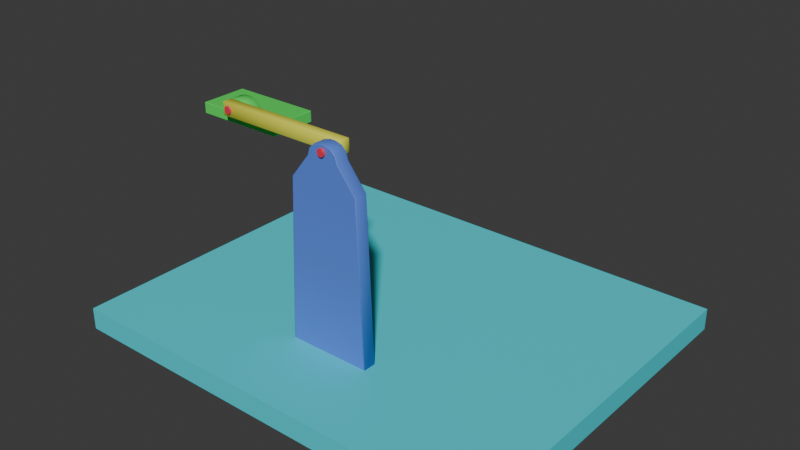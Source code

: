 # Source: hinge-test.blend  (saved by Blender 4.3.32; exported with 4.5.12 LTS)
import bpy
from mathutils import Matrix  # noqa: F401  (used for matrix-valued properties, if any)

bpy.ops.wm.read_factory_settings(use_empty=True)
scene = bpy.context.scene
scene.name = 'Scene'

# ---- collections
col_collection = bpy.data.collections.new('Collection'); scene.collection.children.link(col_collection)

# ---- materials (node trees are filled in below, after node groups)
mat_green = bpy.data.materials.new('green')
mat_green.alpha_threshold = 0.0
mat_green.roughness = 0.5
mat_green.line_color = (0.0, 0.0, 0.0, 1.0)
mat_red = bpy.data.materials.new('red')
mat_red.alpha_threshold = 0.0
mat_red.roughness = 0.5
mat_red.line_color = (0.0, 0.0, 0.0, 1.0)
mat_yellow = bpy.data.materials.new('yellow')
mat_yellow.alpha_threshold = 0.0
mat_yellow.roughness = 0.5
mat_yellow.line_color = (0.0, 0.0, 0.0, 1.0)
mat_blue = bpy.data.materials.new('blue')
mat_blue.alpha_threshold = 0.0
mat_blue.roughness = 0.5
mat_blue.line_color = (0.0, 0.0, 0.0, 1.0)
mat_cyan = bpy.data.materials.new('cyan')
mat_cyan.alpha_threshold = 0.0
mat_cyan.roughness = 0.5
mat_cyan.line_color = (0.0, 0.0, 0.0, 1.0)

# ---- material node trees
mat_green.use_nodes = True; mat_green.node_tree.nodes.clear()
_N = mat_green.node_tree.nodes; _L = mat_green.node_tree.links
n0 = _N.new('ShaderNodeOutputMaterial'); n0.name = 'Material Output'; n0.location = (300, 300)
n1 = _N.new('ShaderNodeBsdfPrincipled'); n1.name = 'Principled BSDF'; n1.location = (10, 300)
n1.inputs[0].default_value = (0.08048, 0.8002, 0.1121, 1.0)
n1.inputs[3].default_value = 1.45
_L.new(n1.outputs[0], n0.inputs[0])
n0.is_active_output = True
mat_red.use_nodes = True; mat_red.node_tree.nodes.clear()
_N = mat_red.node_tree.nodes; _L = mat_red.node_tree.links
n0 = _N.new('ShaderNodeOutputMaterial'); n0.name = 'Material Output'; n0.location = (300, 300)
n1 = _N.new('ShaderNodeBsdfPrincipled'); n1.name = 'Principled BSDF'; n1.location = (10, 300)
n1.inputs[0].default_value = (0.8003, 0.04433, 0.0901, 1.0)
n1.inputs[3].default_value = 1.45
_L.new(n1.outputs[0], n0.inputs[0])
n0.is_active_output = True
mat_yellow.use_nodes = True; mat_yellow.node_tree.nodes.clear()
_N = mat_yellow.node_tree.nodes; _L = mat_yellow.node_tree.links
n0 = _N.new('ShaderNodeOutputMaterial'); n0.name = 'Material Output'; n0.location = (300, 300)
n1 = _N.new('ShaderNodeBsdfPrincipled'); n1.name = 'Principled BSDF'; n1.location = (10, 300)
n1.inputs[0].default_value = (0.8003, 0.7919, 0.07052, 1.0)
n1.inputs[3].default_value = 1.45
_L.new(n1.outputs[0], n0.inputs[0])
n0.is_active_output = True
mat_blue.use_nodes = True; mat_blue.node_tree.nodes.clear()
_N = mat_blue.node_tree.nodes; _L = mat_blue.node_tree.links
n0 = _N.new('ShaderNodeOutputMaterial'); n0.name = 'Material Output'; n0.location = (300, 300)
n1 = _N.new('ShaderNodeBsdfPrincipled'); n1.name = 'Principled BSDF'; n1.location = (10, 300)
n1.inputs[0].default_value = (0.1133, 0.2332, 0.8002, 1.0)
n1.inputs[3].default_value = 1.45
_L.new(n1.outputs[0], n0.inputs[0])
n0.is_active_output = True
mat_cyan.use_nodes = True; mat_cyan.node_tree.nodes.clear()
_N = mat_cyan.node_tree.nodes; _L = mat_cyan.node_tree.links
n0 = _N.new('ShaderNodeOutputMaterial'); n0.name = 'Material Output'; n0.location = (300, 300)
n1 = _N.new('ShaderNodeBsdfPrincipled'); n1.name = 'Principled BSDF'; n1.location = (10, 300)
n1.inputs[0].default_value = (0.04673, 0.7156, 0.8004, 1.0)
n1.inputs[3].default_value = 1.45
_L.new(n1.outputs[0], n0.inputs[0])
n0.is_active_output = True

# ---- world
world_world = bpy.data.worlds.new('World'); scene.world = world_world
world_world.use_nodes = True; world_world.node_tree.nodes.clear()
_N = world_world.node_tree.nodes; _L = world_world.node_tree.links
n0 = _N.new('ShaderNodeOutputWorld'); n0.name = 'World Output'; n0.location = (300, 300)
n1 = _N.new('ShaderNodeBackground'); n1.name = 'Background'; n1.location = (10, 300)
n1.inputs[0].default_value = (0.05088, 0.05088, 0.05088, 1.0)
_L.new(n1.outputs[0], n0.inputs[0])
n0.is_active_output = True
world_world.color = (0.05088, 0.05088, 0.05088)
world_world.sun_shadow_jitter_overblur = 0.0

# ---- meshes
me_cube = bpy.data.meshes.new('Cube')
me_cube.from_pydata([(-0.3638, -0.2198, 0.2396), (-0.3589, -0.2151, 0.2396), (0.3589, -0.2151, 0.2396), (0.3638, -0.2198, 0.2396), (-0.05656, -0.5197, 0.5341), (-0.05716, -0.515, 0.5388), (-0.3589, -0.5197, 0.2396), (-0.3638, -0.515, 0.2396), (-0.2081, -0.5197, 0.4945), (-0.2105, -0.515, 0.4987), (-0.3185, -0.5197, 0.3867), (-0.3227, -0.515, 0.3892), (-0.05656, -0.2151, 0.5341), (-0.05716, -0.2198, 0.5388), (-0.3185, -0.2151, 0.3867), (-0.3227, -0.2198, 0.3892), (-0.2081, -0.2151, 0.4945), (-0.2105, -0.2198, 0.4987), (0.3638, -0.515, 0.2396), (0.3589, -0.5197, 0.2396), (0.05656, -0.5197, 0.5341), (0.05716, -0.515, 0.5388), (0.3185, -0.5197, 0.3867), (0.3227, -0.515, 0.3892), (0.2081, -0.5197, 0.4945), (0.2105, -0.515, 0.4987), (0.05656, -0.2151, 0.5341), (0.05716, -0.2198, 0.5388), (0.2081, -0.2151, 0.4945), (0.2105, -0.2198, 0.4987), (0.3185, -0.2151, 0.3867), (0.3227, -0.2198, 0.3892), (-0.9919, -0.5197, 0.2315), (-0.9919, -0.5116, 0.2396), (-1.0, -0.5116, 0.2315), (-0.9919, -0.5116, 0.0), (-0.9919, -0.5197, 0.008146), (-1.0, -0.5116, 0.008146), (-1.0, 0.5116, 0.2315), (-0.9919, 0.5116, 0.2396), (-0.9919, 0.5197, 0.2315), (-1.0, 0.5116, 0.008146), (-0.9919, 0.5197, 0.008146), (-0.9919, 0.5116, 0.0), (0.9919, -0.5197, 0.2315), (1.0, -0.5116, 0.2315), (0.9919, -0.5116, 0.2396), (1.0, -0.5116, 0.008146), (0.9919, -0.5197, 0.008146), (0.9919, -0.5116, 0.0), (1.0, 0.5116, 0.2315), (0.9919, 0.5197, 0.2315), (0.9919, 0.5116, 0.2396), (0.9919, 0.5116, 0.0), (0.9919, 0.5197, 0.008146), (1.0, 0.5116, 0.008146)], [], [(49, 35, 43, 53), (55, 50, 45, 47), (42, 40, 51, 54), (33, 46, 52, 39), (37, 34, 38, 41), (31, 23, 18, 3), (11, 15, 0, 7), (9, 17, 15, 11), (5, 21, 27, 13), (27, 21, 25, 29), (1, 14, 16, 12, 26, 28, 30, 2), (29, 25, 23, 31), (19, 22, 24, 20, 4, 8, 10, 6), (5, 13, 17, 9), (8, 4, 5, 9), (12, 16, 17, 13), (10, 8, 9, 11), (16, 14, 15, 17), (6, 10, 11, 7), (28, 26, 27, 29), (20, 24, 25, 21), (30, 28, 29, 31), (24, 22, 23, 25), (22, 19, 18, 23), (21, 5, 4, 20), (26, 12, 13, 27), (14, 1, 0, 15), (2, 30, 31, 3), (18, 19, 6, 7, 0, 1, 2, 3), (32, 33, 34), (35, 36, 37), (38, 39, 40), (41, 42, 43), (44, 45, 46), (47, 48, 49), (50, 51, 52), (53, 54, 55), (49, 53, 55, 47), (35, 49, 48, 36), (34, 37, 36, 32), (54, 51, 50, 55), (40, 42, 41, 38), (44, 48, 47, 45), (39, 52, 51, 40), (33, 39, 38, 34), (53, 43, 42, 54), (52, 46, 45, 50), (46, 33, 32, 44), (43, 35, 37, 41), (48, 44, 32, 36)])
me_cube.polygons.foreach_set('use_smooth', [0, 0, 0, 0, 0, 1, 1, 1, 1, 1, 0, 1, 0, 1, 1, 1, 1, 1, 1, 1, 1, 1, 1, 1, 1, 1, 1, 1, 0, 0, 0, 0, 0, 0, 0, 0, 0, 0, 0, 0, 0, 0, 0, 0, 0, 0, 0, 0, 0, 0])
_uv = me_cube.uv_layers.new(name='UVMap')
_uv.uv.foreach_set('vector', [0.126, 0.502, 0.374, 0.502, 0.374, 0.748, 0.126, 0.748, 0.3835, 0.001959, 0.6165, 0.001959, 0.6165, 0.248, 0.3835, 0.248, 0.3835, 0.751, 0.6165, 0.751, 0.6165, 0.999, 0.3835, 0.999, 0.626, 0.502, 0.874, 0.502, 0.874, 0.748, 0.626, 0.748, 0.3835, 0.502, 0.6165, 0.502, 0.6165, 0.748, 0.3835, 0.748, 0.5, 0.003868, 0.5, 0.2461, 0.375, 0.2461, 0.375, 0.003868, 0.5, 0.5039, 0.5, 0.7461, 0.375, 0.7461, 0.375, 0.5039, 0.6777, 0.5039, 0.6777, 0.7461, 0.5, 0.7461, 0.5, 0.5039, 0.7304, 0.5039, 0.7696, 0.5039, 0.7696, 0.7461, 0.7304, 0.7461, 0.7696, 0.7461, 0.7696, 0.5039, 0.875, 0.5039, 0.875, 0.7461, 0.375, 0.7517, 0.4979, 0.7656, 0.588, 0.8035, 0.6211, 0.8556, 0.6211, 0.8944, 0.588, 0.9465, 0.4979, 0.9844, 0.375, 0.9983, 0.625, 0.003868, 0.625, 0.2461, 0.5, 0.2461, 0.5, 0.003868, 0.375, 0.2517, 0.4979, 0.2656, 0.588, 0.3035, 0.6211, 0.3556, 0.6211, 0.3944, 0.588, 0.4465, 0.4979, 0.4844, 0.375, 0.4983, 0.7304, 0.5039, 0.7304, 0.7461, 0.6777, 0.7461, 0.6777, 0.5039, 0.6781, 0.5, 0.7302, 0.5, 0.7304, 0.5039, 0.6777, 0.5039, 0.7302, 0.75, 0.6781, 0.75, 0.6777, 0.7461, 0.7304, 0.7461, 0.5014, 0.5, 0.6763, 0.5, 0.6777, 0.5039, 0.5, 0.5039, 0.6763, 0.75, 0.5014, 0.75, 0.5, 0.7461, 0.6777, 0.7461, 0.376, 0.5, 0.499, 0.5, 0.5, 0.5039, 0.375, 0.5039, 0.8742, 0.75, 0.77, 0.75, 0.7696, 0.7461, 0.875, 0.7461, 0.77, 0.5, 0.8742, 0.5, 0.875, 0.5039, 0.7696, 0.5039, 0.4979, 0.9844, 0.588, 0.9465, 0.5915, 0.9473, 0.5, 0.9859, 0.624, 0.25, 0.501, 0.25, 0.5, 0.2461, 0.625, 0.2461, 0.499, 0.25, 0.376, 0.25, 0.375, 0.2461, 0.5, 0.2461, 0.7696, 0.5039, 0.7304, 0.5039, 0.7306, 0.5, 0.7694, 0.5, 0.7694, 0.75, 0.7306, 0.75, 0.7304, 0.7461, 0.7696, 0.7461, 0.499, 0.75, 0.376, 0.75, 0.375, 0.7461, 0.5, 0.7461, 0.375, 0.9983, 0.4979, 0.9844, 0.5, 0.9859, 0.375, 1.0, 0.125, 0.5039, 0.1267, 0.5, 0.3733, 0.5, 0.375, 0.5039, 0.375, 0.7461, 0.3733, 0.75, 0.1267, 0.75, 0.125, 0.7461, 0.6165, 0.499, 0.625, 0.499, 0.6165, 0.5, 0.374, 0.502, 0.374, 0.5, 0.375, 0.502, 0.6165, 0.748, 0.625, 0.748, 0.6165, 0.75, 0.3835, 0.75, 0.3835, 0.751, 0.375, 0.751, 0.6165, 0.25, 0.6165, 0.248, 0.625, 0.248, 0.3835, 0.248, 0.3835, 0.25, 0.375, 0.248, 0.6165, 0.001959, 0.6165, 0.0, 0.625, 0.001959, 0.126, 0.748, 0.126, 0.75, 0.125, 0.748, 0.126, 0.502, 0.126, 0.748, 0.125, 0.748, 0.125, 0.502, 0.374, 0.502, 0.126, 0.502, 0.126, 0.5, 0.374, 0.5, 0.6165, 0.502, 0.3835, 0.502, 0.3835, 0.499, 0.6165, 0.499, 0.3835, 0.0, 0.6165, 0.0, 0.6165, 0.001959, 0.3835, 0.001959, 0.6165, 0.751, 0.3835, 0.751, 0.3835, 0.748, 0.6165, 0.748, 0.6165, 0.251, 0.3835, 0.251, 0.3835, 0.248, 0.6165, 0.248, 0.625, 0.751, 0.625, 0.999, 0.6165, 0.999, 0.6165, 0.751, 0.626, 0.502, 0.626, 0.748, 0.6165, 0.748, 0.6165, 0.502, 0.126, 0.748, 0.374, 0.748, 0.374, 0.75, 0.126, 0.75, 0.625, 0.001959, 0.625, 0.248, 0.6165, 0.248, 0.6165, 0.001959, 0.625, 0.251, 0.625, 0.499, 0.6165, 0.499, 0.6165, 0.251, 0.374, 0.748, 0.374, 0.502, 0.3835, 0.502, 0.3835, 0.748, 0.3835, 0.251, 0.6165, 0.251, 0.6165, 0.499, 0.3835, 0.499])
me_cube.materials.append(mat_green)
me_cube.use_mirror_vertex_groups = False
me_cube.update()
me_cube_001 = bpy.data.meshes.new('Cube.001')
me_cube_001.from_pydata([(-2.384e-07, -0.3131, 0.08832), (-2.384e-07, -0.319, 0.08226), (0.03148, -0.319, 0.076), (0.0338, -0.3131, 0.08159), (0.05816, -0.319, 0.05816), (0.06245, -0.3131, 0.06245), (0.07599, -0.319, 0.03148), (0.08159, -0.3131, 0.0338), (0.08226, -0.319, 4.768e-07), (0.08831, -0.3131, 4.768e-07), (0.07599, -0.319, -0.03148), (0.08159, -0.3131, -0.0338), (0.05816, -0.319, -0.05816), (0.06245, -0.3131, -0.06245), (0.03148, -0.319, -0.07599), (0.0338, -0.3131, -0.08159), (-2.384e-07, -0.319, -0.08226), (-2.384e-07, -0.3131, -0.08831), (-0.03148, -0.319, -0.07599), (-0.0338, -0.3131, -0.08159), (-0.05816, -0.319, -0.05816), (-0.06245, -0.3131, -0.06245), (-0.076, -0.319, -0.03148), (-0.08159, -0.3131, -0.0338), (-0.08226, -0.319, 4.768e-07), (-0.08832, -0.3131, 4.768e-07), (-0.076, -0.319, 0.03148), (-0.08159, -0.3131, 0.0338), (-0.05816, -0.319, 0.05816), (-0.06245, -0.3131, 0.06245), (-0.03148, -0.319, 0.076), (-0.0338, -0.3131, 0.08159), (-2.384e-07, 0.319, 0.08226), (-2.384e-07, 0.3131, 0.08832), (0.0338, 0.3131, 0.08159), (0.03148, 0.319, 0.076), (0.06245, 0.3131, 0.06245), (0.05816, 0.319, 0.05816), (0.08159, 0.3131, 0.0338), (0.07599, 0.319, 0.03148), (0.08831, 0.3131, 4.768e-07), (0.08226, 0.319, 4.768e-07), (0.08159, 0.3131, -0.0338), (0.07599, 0.319, -0.03148), (0.06245, 0.3131, -0.06245), (0.05816, 0.319, -0.05816), (0.0338, 0.3131, -0.08159), (0.03148, 0.319, -0.07599), (-2.384e-07, 0.3131, -0.08831), (-2.384e-07, 0.319, -0.08226), (-0.0338, 0.3131, -0.08159), (-0.03148, 0.319, -0.07599), (-0.06245, 0.3131, -0.06245), (-0.05816, 0.319, -0.05816), (-0.08159, 0.3131, -0.0338), (-0.076, 0.319, -0.03148), (-0.08832, 0.3131, 4.768e-07), (-0.08226, 0.319, 4.768e-07), (-0.08159, 0.3131, 0.0338), (-0.076, 0.319, 0.03148), (-0.06245, 0.3131, 0.06245), (-0.05816, 0.319, 0.05816), (-0.0338, 0.3131, 0.08159), (-0.03148, 0.319, 0.076)], [], [(13, 44, 42, 11), (29, 60, 58, 27), (15, 46, 44, 13), (31, 62, 60, 29), (17, 48, 46, 15), (35, 37, 39, 41, 43, 45, 47, 49, 51, 53, 55, 57, 59, 61, 63, 32), (19, 50, 48, 17), (5, 36, 34, 3), (3, 34, 33, 0), (21, 52, 50, 19), (7, 38, 36, 5), (23, 54, 52, 21), (9, 40, 38, 7), (25, 56, 54, 23), (11, 42, 40, 9), (27, 58, 56, 25), (0, 33, 62, 31), (3, 0, 1, 2), (5, 3, 2, 4), (7, 5, 4, 6), (9, 7, 6, 8), (11, 9, 8, 10), (13, 11, 10, 12), (15, 13, 12, 14), (17, 15, 14, 16), (19, 17, 16, 18), (21, 19, 18, 20), (23, 21, 20, 22), (25, 23, 22, 24), (27, 25, 24, 26), (29, 27, 26, 28), (31, 29, 28, 30), (0, 31, 30, 1), (35, 32, 33, 34), (37, 35, 34, 36), (39, 37, 36, 38), (41, 39, 38, 40), (43, 41, 40, 42), (45, 43, 42, 44), (47, 45, 44, 46), (49, 47, 46, 48), (51, 49, 48, 50), (53, 51, 50, 52), (55, 53, 52, 54), (57, 55, 54, 56), (59, 57, 56, 58), (61, 59, 58, 60), (63, 61, 60, 62), (32, 63, 62, 33), (2, 1, 30, 28, 26, 24, 22, 20, 18, 16, 14, 12, 10, 8, 6, 4)])
me_cube_001.polygons.foreach_set('use_smooth', [1, 1, 1, 1, 1, 0, 1, 1, 1, 1, 1, 1, 1, 1, 1, 1, 1, 1, 1, 1, 1, 1, 1, 1, 1, 1, 1, 1, 1, 1, 1, 1, 1, 1, 1, 1, 1, 1, 1, 1, 1, 1, 1, 1, 1, 1, 1, 1, 1, 0])
_uv = me_cube_001.uv_layers.new(name='UVMap')
_uv.uv.foreach_set('vector', [0.0, 0.0, 0.0, 0.0, 0.0, 0.0, 0.0, 0.0, 0.0, 0.0, 0.0, 0.0, 0.0, 0.0, 0.0, 0.0, 0.0, 0.0, 0.0, 0.0, 0.0, 0.0, 0.0, 0.0, 0.0, 0.0, 0.0, 0.0, 0.0, 0.0, 0.0, 0.0, 0.0, 0.0, 0.0, 0.0, 0.0, 0.0, 0.0, 0.0, 0.0, 0.0, 0.0, 0.0, 0.0, 0.0, 0.0, 0.0, 0.0, 0.0, 0.0, 0.0, 0.0, 0.0, 0.0, 0.0, 0.0, 0.0, 0.0, 0.0, 0.0, 0.0, 0.0, 0.0, 0.0, 0.0, 0.0, 0.0, 0.0, 0.0, 0.0, 0.0, 0.0, 0.0, 0.0, 0.0, 0.0, 0.0, 0.0, 0.0, 0.0, 0.0, 0.0, 0.0, 0.0, 0.0, 0.0, 0.0, 0.0, 0.0, 0.0, 0.0, 0.0, 0.0, 0.0, 0.0, 0.0, 0.0, 0.0, 0.0, 0.0, 0.0, 0.0, 0.0, 0.0, 0.0, 0.0, 0.0, 0.0, 0.0, 0.0, 0.0, 0.0, 0.0, 0.0, 0.0, 0.0, 0.0, 0.0, 0.0, 0.0, 0.0, 0.0, 0.0, 0.0, 0.0, 0.0, 0.0, 0.0, 0.0, 0.0, 0.0, 0.0, 0.0, 0.0, 0.0, 0.0, 0.0, 0.0, 0.0, 0.0, 0.0, 0.0, 0.0, 0.0, 0.0, 0.0, 0.0, 0.0, 0.0, 0.0, 0.0, 0.0, 0.0, 0.0, 0.0, 0.0, 0.0, 0.0, 0.0, 0.0, 0.0, 0.0, 0.0, 0.0, 0.0, 0.0, 0.0, 0.0, 0.0, 0.0, 0.0, 0.0, 0.0, 0.0, 0.0, 0.0, 0.0, 0.0, 0.0, 0.0, 0.0, 0.0, 0.0, 0.0, 0.0, 0.0, 0.0, 0.0, 0.0, 0.0, 0.0, 0.0, 0.0, 0.0, 0.0, 0.0, 0.0, 0.0, 0.0, 0.0, 0.0, 0.0, 0.0, 0.0, 0.0, 0.0, 0.0, 0.0, 0.0, 0.0, 0.0, 0.0, 0.0, 0.0, 0.0, 0.0, 0.0, 0.0, 0.0, 0.0, 0.0, 0.0, 0.0, 0.0, 0.0, 0.0, 0.0, 0.0, 0.0, 0.0, 0.0, 0.0, 0.0, 0.0, 0.0, 0.0, 0.0, 0.0, 0.0, 0.0, 0.0, 0.0, 0.0, 0.0, 0.0, 0.0, 0.0, 0.0, 0.0, 0.0, 0.0, 0.0, 0.0, 0.0, 0.0, 0.0, 0.0, 0.0, 0.0, 0.0, 0.0, 0.0, 0.0, 0.0, 0.0, 0.0, 0.0, 0.0, 0.0, 0.0, 0.0, 0.0, 0.0, 0.0, 0.0, 0.0, 0.0, 0.0, 0.0, 0.0, 0.0, 0.0, 0.0, 0.0, 0.0, 0.0, 0.0, 0.0, 0.0, 0.0, 0.0, 0.0, 0.0, 0.0, 0.0, 0.0, 0.0, 0.0, 0.0, 0.0, 0.0, 0.0, 0.0, 0.0, 0.0, 0.0, 0.0, 0.0, 0.0, 0.0, 0.0, 0.0, 0.0, 0.0, 0.0, 0.0, 0.0, 0.0, 0.0, 0.0, 0.0, 0.0, 0.0, 0.0, 0.0, 0.0, 0.0, 0.0, 0.0, 0.0, 0.0, 0.0, 0.0, 0.0, 0.0, 0.0, 0.0, 0.0, 0.0, 0.0, 0.0, 0.0, 0.0, 0.0, 0.0, 0.0, 0.0, 0.0, 0.0, 0.0, 0.0, 0.0, 0.0, 0.0, 0.0, 0.0, 0.0, 0.0, 0.0, 0.0, 0.0, 0.0, 0.0, 0.0, 0.0, 0.0, 0.0, 0.0, 0.0, 0.0, 0.0, 0.0, 0.0, 0.0, 0.0, 0.0, 0.0, 0.0, 0.0, 0.0, 0.0, 0.0, 0.0, 0.0, 0.0, 0.0, 0.0, 0.0, 0.0, 0.0, 0.0, 0.0, 0.0, 0.0, 0.0, 0.0, 0.0, 0.0, 0.0, 0.0, 0.0, 0.0, 0.0, 0.0, 0.0, 0.0, 0.0, 0.0, 0.0, 0.0, 0.0, 0.0, 0.0, 0.0, 0.0, 0.0, 0.0, 0.0, 0.0, 0.0, 0.0, 0.0, 0.0, 0.0, 0.0, 0.0, 0.0, 0.0, 0.0, 0.0, 0.0, 0.0, 0.0, 0.0, 0.0, 0.0, 0.0, 0.0, 0.0, 0.0, 0.0, 0.0, 0.0, 0.0, 0.0, 0.0, 0.0])
me_cube_001.materials.append(mat_red)
me_cube_001.use_mirror_vertex_groups = False
me_cube_001.update()
me_cube_003 = bpy.data.meshes.new('Cube.003')
me_cube_003.from_pydata([(-2.996, -0.09761, 0.1422), (-2.986, -0.09761, 0.1515), (-2.986, -0.107, 0.1422), (-2.996, 0.09761, 0.1422), (-2.986, 0.107, 0.1422), (-2.986, 0.09761, 0.1515), (0.1638, -0.0976, 0.1422), (0.1544, -0.107, 0.1422), (0.1544, -0.0976, 0.1515), (0.1638, 0.09761, 0.1422), (0.1544, 0.09761, 0.1515), (0.1544, 0.107, 0.1422), (-2.996, -0.09761, -0.1367), (-2.986, -0.107, -0.1367), (-2.986, -0.09761, -0.1461), (-2.996, 0.09761, -0.1367), (-2.986, 0.09761, -0.1461), (-2.986, 0.107, -0.1367), (0.1638, 0.09761, -0.1367), (0.1544, 0.107, -0.1367), (0.1544, 0.09761, -0.1461), (0.1638, -0.0976, -0.1367), (0.1544, -0.0976, -0.1461), (0.1544, -0.107, -0.1367)], [], [(2, 7, 23, 13), (1, 5, 10, 8), (6, 9, 18, 21), (14, 22, 20, 16), (11, 4, 17, 19), (0, 1, 2), (3, 4, 5), (6, 7, 8), (9, 10, 11), (12, 13, 14), (15, 16, 17), (18, 19, 20), (21, 22, 23), (0, 3, 5, 1), (9, 6, 8, 10), (7, 2, 1, 8), (10, 5, 4, 11), (14, 16, 15, 12), (20, 22, 21, 18), (22, 14, 13, 23), (19, 17, 16, 20), (2, 13, 12, 0), (17, 4, 3, 15), (18, 9, 11, 19), (23, 7, 6, 21), (3, 0, 12, 15)])
me_cube_003.polygons.foreach_set('use_smooth', [True] * 26)
_uv = me_cube_003.uv_layers.new(name='UVMap')
_uv.uv.foreach_set('vector', [0.7305, 0.5, 0.7695, 0.5, 0.7695, 0.5, 0.7305, 0.5, 0.7305, 0.5109, 0.7305, 0.7391, 0.7695, 0.7391, 0.7695, 0.5109, 0.7696, 0.5109, 0.7696, 0.7391, 0.7696, 0.7391, 0.7696, 0.5109, 0.7305, 0.5109, 0.7695, 0.5109, 0.7695, 0.7391, 0.7305, 0.7391, 0.7695, 0.75, 0.7305, 0.75, 0.7305, 0.75, 0.7695, 0.75, 0.7304, 0.5109, 0.7305, 0.5109, 0.7305, 0.5, 0.7304, 0.7391, 0.7305, 0.75, 0.7305, 0.7391, 0.7696, 0.5109, 0.7695, 0.5, 0.7695, 0.5109, 0.7696, 0.7391, 0.7695, 0.7391, 0.7695, 0.75, 0.7304, 0.5109, 0.7305, 0.5, 0.7305, 0.5109, 0.7304, 0.7391, 0.7305, 0.7391, 0.7305, 0.75, 0.7696, 0.7391, 0.7695, 0.75, 0.7695, 0.7391, 0.7696, 0.5109, 0.7695, 0.5109, 0.7695, 0.5, 0.7304, 0.5109, 0.7304, 0.7391, 0.7305, 0.7391, 0.7305, 0.5109, 0.7696, 0.7391, 0.7696, 0.5109, 0.7695, 0.5109, 0.7695, 0.7391, 0.7695, 0.5, 0.7305, 0.5, 0.7305, 0.5109, 0.7695, 0.5109, 0.7695, 0.7391, 0.7305, 0.7391, 0.7305, 0.75, 0.7695, 0.75, 0.7305, 0.5109, 0.7305, 0.7391, 0.7304, 0.7391, 0.7304, 0.5109, 0.7695, 0.7391, 0.7695, 0.5109, 0.7696, 0.5109, 0.7696, 0.7391, 0.7695, 0.5109, 0.7305, 0.5109, 0.7305, 0.5, 0.7695, 0.5, 0.7695, 0.75, 0.7305, 0.75, 0.7305, 0.7391, 0.7695, 0.7391, 0.7305, 0.5, 0.7305, 0.5, 0.7304, 0.5109, 0.7304, 0.5109, 0.7305, 0.75, 0.7305, 0.75, 0.7304, 0.7391, 0.7304, 0.7391, 0.7696, 0.7391, 0.7696, 0.7391, 0.7695, 0.75, 0.7695, 0.75, 0.7695, 0.5, 0.7695, 0.5, 0.7696, 0.5109, 0.7696, 0.5109, 0.7304, 0.7391, 0.7304, 0.5109, 0.7304, 0.5109, 0.7304, 0.7391])
me_cube_003.materials.append(mat_yellow)
me_cube_003.use_mirror_vertex_groups = False
me_cube_003.update()
me_cube_004 = bpy.data.meshes.new('Cube.004')
me_cube_004.from_pydata([(1.634e-07, -0.5036, 0.08832), (1.653e-07, -0.5096, 0.08226), (0.03148, -0.5096, 0.076), (0.0338, -0.5036, 0.08159), (0.05816, -0.5096, 0.05816), (0.06245, -0.5036, 0.06245), (0.076, -0.5096, 0.03148), (0.08159, -0.5036, 0.0338), (0.08226, -0.5096, 2.384e-07), (0.08831, -0.5036, 2.384e-07), (0.076, -0.5096, -0.03148), (0.08159, -0.5036, -0.0338), (0.05816, -0.5096, -0.05816), (0.06245, -0.5036, -0.06245), (0.03148, -0.5096, -0.07599), (0.0338, -0.5036, -0.08159), (1.653e-07, -0.5096, -0.08226), (1.634e-07, -0.5036, -0.08831), (-0.03148, -0.5096, -0.07599), (-0.0338, -0.5036, -0.08159), (-0.05816, -0.5096, -0.05816), (-0.06245, -0.5036, -0.06245), (-0.07599, -0.5096, -0.03148), (-0.08159, -0.5036, -0.0338), (-0.08226, -0.5096, 2.384e-07), (-0.08831, -0.5036, 2.384e-07), (-0.07599, -0.5096, 0.03148), (-0.08159, -0.5036, 0.0338), (-0.05816, -0.5096, 0.05816), (-0.06245, -0.5036, 0.06245), (-0.03148, -0.5096, 0.076), (-0.0338, -0.5036, 0.08159), (-4.254e-08, 0.1284, 0.08226), (-4.061e-08, 0.1225, 0.08832), (0.0338, 0.1225, 0.08159), (0.03148, 0.1284, 0.076), (0.06245, 0.1225, 0.06245), (0.05816, 0.1284, 0.05816), (0.08159, 0.1225, 0.0338), (0.076, 0.1284, 0.03148), (0.08831, 0.1225, 2.384e-07), (0.08226, 0.1284, 2.384e-07), (0.08159, 0.1225, -0.0338), (0.076, 0.1284, -0.03148), (0.06245, 0.1225, -0.06245), (0.05816, 0.1284, -0.05816), (0.0338, 0.1225, -0.08159), (0.03148, 0.1284, -0.07599), (-4.061e-08, 0.1225, -0.08831), (-4.254e-08, 0.1284, -0.08226), (-0.0338, 0.1225, -0.08159), (-0.03148, 0.1284, -0.07599), (-0.06245, 0.1225, -0.06245), (-0.05816, 0.1284, -0.05816), (-0.08159, 0.1225, -0.0338), (-0.076, 0.1284, -0.03148), (-0.08831, 0.1225, 2.384e-07), (-0.08226, 0.1284, 2.384e-07), (-0.08159, 0.1225, 0.0338), (-0.076, 0.1284, 0.03148), (-0.06245, 0.1225, 0.06245), (-0.05816, 0.1284, 0.05816), (-0.0338, 0.1225, 0.08159), (-0.03148, 0.1284, 0.076)], [], [(13, 44, 42, 11), (29, 60, 58, 27), (15, 46, 44, 13), (31, 62, 60, 29), (17, 48, 46, 15), (35, 37, 39, 41, 43, 45, 47, 49, 51, 53, 55, 57, 59, 61, 63, 32), (19, 50, 48, 17), (5, 36, 34, 3), (3, 34, 33, 0), (21, 52, 50, 19), (7, 38, 36, 5), (23, 54, 52, 21), (9, 40, 38, 7), (25, 56, 54, 23), (11, 42, 40, 9), (27, 58, 56, 25), (0, 33, 62, 31), (3, 0, 1, 2), (5, 3, 2, 4), (7, 5, 4, 6), (9, 7, 6, 8), (11, 9, 8, 10), (13, 11, 10, 12), (15, 13, 12, 14), (17, 15, 14, 16), (19, 17, 16, 18), (21, 19, 18, 20), (23, 21, 20, 22), (25, 23, 22, 24), (27, 25, 24, 26), (29, 27, 26, 28), (31, 29, 28, 30), (0, 31, 30, 1), (35, 32, 33, 34), (37, 35, 34, 36), (39, 37, 36, 38), (41, 39, 38, 40), (43, 41, 40, 42), (45, 43, 42, 44), (47, 45, 44, 46), (49, 47, 46, 48), (51, 49, 48, 50), (53, 51, 50, 52), (55, 53, 52, 54), (57, 55, 54, 56), (59, 57, 56, 58), (61, 59, 58, 60), (63, 61, 60, 62), (32, 63, 62, 33), (2, 1, 30, 28, 26, 24, 22, 20, 18, 16, 14, 12, 10, 8, 6, 4)])
me_cube_004.polygons.foreach_set('use_smooth', [1, 1, 1, 1, 1, 0, 1, 1, 1, 1, 1, 1, 1, 1, 1, 1, 1, 1, 1, 1, 1, 1, 1, 1, 1, 1, 1, 1, 1, 1, 1, 1, 1, 1, 1, 1, 1, 1, 1, 1, 1, 1, 1, 1, 1, 1, 1, 1, 1, 0])
_uv = me_cube_004.uv_layers.new(name='UVMap')
_uv.uv.foreach_set('vector', [0.0, 0.0, 0.0, 0.0, 0.0, 0.0, 0.0, 0.0, 0.0, 0.0, 0.0, 0.0, 0.0, 0.0, 0.0, 0.0, 0.0, 0.0, 0.0, 0.0, 0.0, 0.0, 0.0, 0.0, 0.0, 0.0, 0.0, 0.0, 0.0, 0.0, 0.0, 0.0, 0.0, 0.0, 0.0, 0.0, 0.0, 0.0, 0.0, 0.0, 0.0, 0.0, 0.0, 0.0, 0.0, 0.0, 0.0, 0.0, 0.0, 0.0, 0.0, 0.0, 0.0, 0.0, 0.0, 0.0, 0.0, 0.0, 0.0, 0.0, 0.0, 0.0, 0.0, 0.0, 0.0, 0.0, 0.0, 0.0, 0.0, 0.0, 0.0, 0.0, 0.0, 0.0, 0.0, 0.0, 0.0, 0.0, 0.0, 0.0, 0.0, 0.0, 0.0, 0.0, 0.0, 0.0, 0.0, 0.0, 0.0, 0.0, 0.0, 0.0, 0.0, 0.0, 0.0, 0.0, 0.0, 0.0, 0.0, 0.0, 0.0, 0.0, 0.0, 0.0, 0.0, 0.0, 0.0, 0.0, 0.0, 0.0, 0.0, 0.0, 0.0, 0.0, 0.0, 0.0, 0.0, 0.0, 0.0, 0.0, 0.0, 0.0, 0.0, 0.0, 0.0, 0.0, 0.0, 0.0, 0.0, 0.0, 0.0, 0.0, 0.0, 0.0, 0.0, 0.0, 0.0, 0.0, 0.0, 0.0, 0.0, 0.0, 0.0, 0.0, 0.0, 0.0, 0.0, 0.0, 0.0, 0.0, 0.0, 0.0, 0.0, 0.0, 0.0, 0.0, 0.0, 0.0, 0.0, 0.0, 0.0, 0.0, 0.0, 0.0, 0.0, 0.0, 0.0, 0.0, 0.0, 0.0, 0.0, 0.0, 0.0, 0.0, 0.0, 0.0, 0.0, 0.0, 0.0, 0.0, 0.0, 0.0, 0.0, 0.0, 0.0, 0.0, 0.0, 0.0, 0.0, 0.0, 0.0, 0.0, 0.0, 0.0, 0.0, 0.0, 0.0, 0.0, 0.0, 0.0, 0.0, 0.0, 0.0, 0.0, 0.0, 0.0, 0.0, 0.0, 0.0, 0.0, 0.0, 0.0, 0.0, 0.0, 0.0, 0.0, 0.0, 0.0, 0.0, 0.0, 0.0, 0.0, 0.0, 0.0, 0.0, 0.0, 0.0, 0.0, 0.0, 0.0, 0.0, 0.0, 0.0, 0.0, 0.0, 0.0, 0.0, 0.0, 0.0, 0.0, 0.0, 0.0, 0.0, 0.0, 0.0, 0.0, 0.0, 0.0, 0.0, 0.0, 0.0, 0.0, 0.0, 0.0, 0.0, 0.0, 0.0, 0.0, 0.0, 0.0, 0.0, 0.0, 0.0, 0.0, 0.0, 0.0, 0.0, 0.0, 0.0, 0.0, 0.0, 0.0, 0.0, 0.0, 0.0, 0.0, 0.0, 0.0, 0.0, 0.0, 0.0, 0.0, 0.0, 0.0, 0.0, 0.0, 0.0, 0.0, 0.0, 0.0, 0.0, 0.0, 0.0, 0.0, 0.0, 0.0, 0.0, 0.0, 0.0, 0.0, 0.0, 0.0, 0.0, 0.0, 0.0, 0.0, 0.0, 0.0, 0.0, 0.0, 0.0, 0.0, 0.0, 0.0, 0.0, 0.0, 0.0, 0.0, 0.0, 0.0, 0.0, 0.0, 0.0, 0.0, 0.0, 0.0, 0.0, 0.0, 0.0, 0.0, 0.0, 0.0, 0.0, 0.0, 0.0, 0.0, 0.0, 0.0, 0.0, 0.0, 0.0, 0.0, 0.0, 0.0, 0.0, 0.0, 0.0, 0.0, 0.0, 0.0, 0.0, 0.0, 0.0, 0.0, 0.0, 0.0, 0.0, 0.0, 0.0, 0.0, 0.0, 0.0, 0.0, 0.0, 0.0, 0.0, 0.0, 0.0, 0.0, 0.0, 0.0, 0.0, 0.0, 0.0, 0.0, 0.0, 0.0, 0.0, 0.0, 0.0, 0.0, 0.0, 0.0, 0.0, 0.0, 0.0, 0.0, 0.0, 0.0, 0.0, 0.0, 0.0, 0.0, 0.0, 0.0, 0.0, 0.0, 0.0, 0.0, 0.0, 0.0, 0.0, 0.0, 0.0, 0.0, 0.0, 0.0, 0.0, 0.0, 0.0, 0.0, 0.0, 0.0, 0.0, 0.0, 0.0, 0.0, 0.0, 0.0, 0.0, 0.0, 0.0, 0.0, 0.0, 0.0, 0.0, 0.0, 0.0, 0.0, 0.0, 0.0, 0.0, 0.0, 0.0, 0.0, 0.0, 0.0, 0.0, 0.0, 0.0, 0.0, 0.0, 0.0, 0.0, 0.0, 0.0, 0.0, 0.0])
me_cube_004.materials.append(mat_red)
me_cube_004.use_mirror_vertex_groups = False
me_cube_004.update()
me_cube_005 = bpy.data.meshes.new('Cube.005')
me_cube_005.from_pydata([(-0.3487, 0.1523, 4.173), (-0.3638, 0.1384, 4.173), (-0.3594, 0.1482, 4.173), (0.3638, 0.1384, 4.173), (0.3487, 0.1523, 4.173), (0.3594, 0.1482, 4.173), (-0.05538, -0.1523, 4.458), (-0.05716, -0.1384, 4.472), (-0.05664, -0.1482, 4.468), (-0.3638, -0.1384, 4.173), (-0.3487, -0.1523, 4.173), (-0.3594, -0.1482, 4.173), (-0.2034, -0.1523, 4.419), (-0.2105, -0.1384, 4.432), (-0.2084, -0.1482, 4.428), (-0.3095, -0.1523, 4.316), (-0.3227, -0.1384, 4.322), (-0.3188, -0.1482, 4.32), (-0.05538, 0.1523, 4.458), (-0.05716, 0.1384, 4.472), (-0.05664, 0.1482, 4.468), (-0.3095, 0.1523, 4.316), (-0.3227, 0.1384, 4.322), (-0.3188, 0.1482, 4.32), (-0.2034, 0.1523, 4.419), (-0.2105, 0.1384, 4.432), (-0.2084, 0.1482, 4.428), (0.3487, -0.1523, 4.173), (0.3638, -0.1384, 4.173), (0.3594, -0.1482, 4.173), (0.05538, -0.1523, 4.458), (0.05716, -0.1384, 4.472), (0.05664, -0.1482, 4.468), (0.3095, -0.1523, 4.316), (0.3227, -0.1384, 4.322), (0.3188, -0.1482, 4.32), (0.2034, -0.1523, 4.419), (0.2105, -0.1384, 4.432), (0.2084, -0.1482, 4.428), (0.05538, 0.1523, 4.458), (0.05716, 0.1384, 4.472), (0.05664, 0.1482, 4.468), (0.2034, 0.1523, 4.419), (0.2105, 0.1384, 4.432), (0.2084, 0.1482, 4.428), (0.3095, 0.1523, 4.316), (0.3227, 0.1384, 4.322), (0.3188, 0.1482, 4.32), (-0.7886, -0.1384, 3.627), (-0.7736, -0.1523, 3.627), (-0.7842, -0.1482, 3.627), (0.7736, -0.1523, 3.627), (0.7886, -0.1384, 3.627), (0.7842, -0.1482, 3.627), (-0.7736, 0.1523, 3.627), (-0.7886, 0.1384, 3.627), (-0.7842, 0.1482, 3.627), (0.7886, 0.1384, 3.627), (0.7736, 0.1523, 3.627), (0.7842, 0.1482, 3.627), (-0.9263, -0.1523, 0.0), (-0.9413, -0.1384, 0.0), (-0.9369, -0.1482, 0.0), (0.9413, -0.1384, 0.0), (0.9263, -0.1523, 0.0), (0.9369, -0.1482, 0.0), (-0.9413, 0.1384, 0.0), (-0.9263, 0.1523, 0.0), (-0.9369, 0.1482, 0.0), (0.9263, 0.1523, 0.0), (0.9413, 0.1384, 0.0), (0.9369, 0.1482, 0.0), (9.93e-08, -0.1523, 4.458), (9.477e-08, -0.1384, 4.472), (9.797e-08, -0.1482, 4.468), (4.574e-09, 0.1384, 4.472), (4.074e-11, 0.1523, 4.458), (1.368e-09, 0.1482, 4.468)], [], [(9, 1, 55, 48), (16, 22, 1, 9), (63, 65, 64, 60, 62, 61, 66, 68, 67, 69, 71, 70), (7, 73, 75, 19), (73, 31, 40, 75), (0, 21, 24, 18, 76, 39, 42, 45, 4), (43, 37, 34, 46), (51, 49, 60, 64), (27, 33, 36, 30, 72, 6, 12, 15, 10), (7, 19, 25, 13), (13, 25, 22, 16), (40, 31, 37, 43), (3, 28, 52, 57), (46, 34, 28, 3), (57, 52, 63, 70), (54, 58, 69, 67), (48, 55, 66, 61), (27, 10, 49, 51), (12, 6, 8, 14), (14, 8, 7, 13), (18, 24, 26, 20), (20, 26, 25, 19), (15, 12, 14, 17), (17, 14, 13, 16), (24, 21, 23, 26), (26, 23, 22, 25), (10, 15, 17, 11), (11, 17, 16, 9), (42, 39, 41, 44), (44, 41, 40, 43), (30, 36, 38, 32), (32, 38, 37, 31), (45, 42, 44, 47), (47, 44, 43, 46), (36, 33, 35, 38), (38, 35, 34, 37), (33, 27, 29, 35), (35, 29, 28, 34), (21, 0, 2, 23), (23, 2, 1, 22), (4, 45, 47, 5), (5, 47, 46, 3), (73, 7, 8, 74), (74, 8, 6, 72), (76, 18, 20, 77), (77, 20, 19, 75), (3, 57, 59, 5), (5, 59, 58, 4), (55, 1, 2, 56), (56, 2, 0, 54), (9, 48, 50, 11), (11, 50, 49, 10), (52, 28, 29, 53), (53, 29, 27, 51), (57, 70, 71, 59), (59, 71, 69, 58), (66, 55, 56, 68), (68, 56, 54, 67), (60, 49, 50, 62), (62, 50, 48, 61), (51, 64, 65, 53), (53, 65, 63, 52), (31, 73, 74, 32), (32, 74, 72, 30), (39, 76, 77, 41), (41, 77, 75, 40), (0, 4, 58, 54)])
me_cube_005.polygons.foreach_set('use_smooth', [1, 1, 1, 1, 1, 0, 1, 0, 0, 1, 1, 1, 1, 1, 1, 0, 1, 0, 1, 1, 1, 1, 1, 1, 1, 1, 1, 1, 1, 1, 1, 1, 1, 1, 1, 1, 1, 1, 1, 1, 1, 1, 1, 1, 1, 1, 1, 1, 1, 1, 1, 1, 1, 1, 1, 1, 1, 1, 1, 1, 1, 1, 1, 1, 1, 1, 0])
_uv = me_cube_005.uv_layers.new(name='UVMap')
_uv.uv.foreach_set('vector', [0.375, 0.5114, 0.375, 0.7386, 0.375, 0.7386, 0.375, 0.5114, 0.5, 0.5114, 0.5, 0.7386, 0.375, 0.7386, 0.375, 0.5114, 0.125, 0.5114, 0.1256, 0.5033, 0.127, 0.5, 0.373, 0.5, 0.3744, 0.5033, 0.375, 0.5114, 0.375, 0.7386, 0.3744, 0.7467, 0.373, 0.75, 0.127, 0.75, 0.1256, 0.7467, 0.125, 0.7386, 0.7304, 0.5114, 0.75, 0.5114, 0.75, 0.7386, 0.7304, 0.7386, 0.75, 0.5114, 0.7696, 0.5114, 0.7696, 0.7386, 0.75, 0.7386, 0.375, 0.7552, 0.4945, 0.7687, 0.581, 0.8051, 0.6134, 0.856, 0.6134, 0.875, 0.6134, 0.894, 0.581, 0.9449, 0.4945, 0.9813, 0.375, 0.9948, 0.625, 0.01142, 0.625, 0.2386, 0.5, 0.2386, 0.5, 0.01142, 0.375, 0.2524, 0.375, 0.4976, 0.375, 0.498, 0.375, 0.252, 0.375, 0.2552, 0.4945, 0.2687, 0.581, 0.3051, 0.6134, 0.356, 0.6134, 0.375, 0.6134, 0.394, 0.581, 0.4449, 0.4945, 0.4813, 0.375, 0.4948, 0.7304, 0.5114, 0.7304, 0.7386, 0.6777, 0.7386, 0.6777, 0.5114, 0.6777, 0.5114, 0.6777, 0.7386, 0.5, 0.7386, 0.5, 0.5114, 0.7696, 0.7386, 0.7696, 0.5114, 0.875, 0.5114, 0.875, 0.7386, 0.375, 0.01142, 0.375, 0.2386, 0.375, 0.2386, 0.375, 0.01142, 0.5, 0.01142, 0.5, 0.2386, 0.375, 0.2386, 0.375, 0.01142, 0.375, 0.01142, 0.375, 0.2386, 0.375, 0.2386, 0.375, 0.01142, 0.375, 0.7524, 0.375, 0.9976, 0.375, 0.998, 0.375, 0.752, 0.375, 0.5114, 0.375, 0.7386, 0.375, 0.7386, 0.375, 0.5114, 0.375, 0.2552, 0.375, 0.4948, 0.375, 0.4976, 0.375, 0.2524, 0.581, 0.4449, 0.6134, 0.394, 0.6249, 0.3948, 0.5917, 0.447, 0.678, 0.5, 0.7302, 0.5, 0.7304, 0.5114, 0.6777, 0.5114, 0.6134, 0.856, 0.581, 0.8051, 0.5917, 0.803, 0.6249, 0.8552, 0.7302, 0.75, 0.678, 0.75, 0.6777, 0.7386, 0.7304, 0.7386, 0.4945, 0.4813, 0.581, 0.4449, 0.5909, 0.4476, 0.5008, 0.4855, 0.5016, 0.5, 0.6765, 0.5, 0.6777, 0.5114, 0.5, 0.5114, 0.581, 0.8051, 0.4945, 0.7687, 0.5008, 0.7645, 0.5909, 0.8024, 0.6765, 0.75, 0.5016, 0.75, 0.5, 0.7386, 0.6777, 0.7386, 0.375, 0.4948, 0.4945, 0.4813, 0.4993, 0.486, 0.3759, 0.4999, 0.3759, 0.5, 0.4993, 0.5, 0.5, 0.5114, 0.375, 0.5114, 0.581, 0.9449, 0.6134, 0.894, 0.6249, 0.8948, 0.5917, 0.947, 0.8743, 0.75, 0.77, 0.75, 0.7696, 0.7386, 0.875, 0.7386, 0.6134, 0.356, 0.581, 0.3051, 0.5917, 0.303, 0.6249, 0.3552, 0.77, 0.5, 0.8743, 0.5, 0.875, 0.5114, 0.7696, 0.5114, 0.4945, 0.9813, 0.581, 0.9449, 0.5909, 0.9476, 0.5008, 0.9855, 0.5011, 0.0, 0.6241, 0.0, 0.625, 0.01142, 0.5, 0.01142, 0.581, 0.3051, 0.4945, 0.2687, 0.5008, 0.2645, 0.5909, 0.3024, 0.6241, 0.25, 0.5011, 0.25, 0.5, 0.2386, 0.625, 0.2386, 0.4945, 0.2687, 0.375, 0.2552, 0.3759, 0.2501, 0.4993, 0.264, 0.4993, 0.25, 0.3759, 0.25, 0.375, 0.2386, 0.5, 0.2386, 0.4945, 0.7687, 0.375, 0.7552, 0.3759, 0.7501, 0.4993, 0.764, 0.4993, 0.75, 0.3759, 0.75, 0.375, 0.7386, 0.5, 0.7386, 0.375, 0.9948, 0.4945, 0.9813, 0.4993, 0.986, 0.3759, 0.9999, 0.3759, 0.0, 0.4993, 0.0, 0.5, 0.01142, 0.375, 0.01142, 0.75, 0.5114, 0.7304, 0.5114, 0.7305, 0.5, 0.75, 0.5, 0.625, 0.375, 0.625, 0.3945, 0.6134, 0.394, 0.6134, 0.375, 0.6134, 0.875, 0.6134, 0.856, 0.625, 0.8555, 0.625, 0.875, 0.75, 0.75, 0.7305, 0.75, 0.7304, 0.7386, 0.75, 0.7386, 0.375, 0.01142, 0.375, 0.01142, 0.375, 0.0, 0.375, 0.0, 0.375, 1.0, 0.375, 1.0, 0.375, 0.9976, 0.375, 0.9948, 0.375, 0.7386, 0.375, 0.7386, 0.375, 0.75, 0.375, 0.75, 0.375, 0.75, 0.375, 0.75, 0.375, 0.7552, 0.375, 0.7524, 0.375, 0.5114, 0.375, 0.5114, 0.375, 0.5, 0.375, 0.5, 0.375, 0.5, 0.375, 0.5, 0.375, 0.4976, 0.375, 0.4948, 0.375, 0.2386, 0.375, 0.2386, 0.375, 0.25, 0.375, 0.25, 0.375, 0.25, 0.375, 0.25, 0.375, 0.2552, 0.375, 0.2524, 0.375, 0.01142, 0.375, 0.01142, 0.375, 0.0, 0.375, 0.0, 0.375, 1.0, 0.375, 1.0, 0.375, 0.998, 0.375, 0.9976, 0.375, 0.7386, 0.375, 0.7386, 0.375, 0.75, 0.375, 0.75, 0.375, 0.75, 0.375, 0.75, 0.375, 0.7524, 0.375, 0.752, 0.375, 0.498, 0.375, 0.4976, 0.375, 0.5, 0.375, 0.5, 0.375, 0.5, 0.375, 0.5, 0.375, 0.5114, 0.375, 0.5114, 0.375, 0.2524, 0.375, 0.252, 0.375, 0.25, 0.375, 0.25, 0.375, 0.25, 0.375, 0.25, 0.375, 0.2386, 0.375, 0.2386, 0.7696, 0.5114, 0.75, 0.5114, 0.75, 0.5, 0.7695, 0.5, 0.625, 0.3555, 0.625, 0.375, 0.6134, 0.375, 0.6134, 0.356, 0.6134, 0.894, 0.6134, 0.875, 0.625, 0.875, 0.625, 0.8945, 0.7695, 0.75, 0.75, 0.75, 0.75, 0.7386, 0.7696, 0.7386, 0.375, 0.7552, 0.375, 0.9948, 0.375, 0.9976, 0.375, 0.7524])
me_cube_005.materials.append(mat_blue)
me_cube_005.use_mirror_vertex_groups = False
me_cube_005.update()
me_plane = bpy.data.meshes.new('Plane')
me_plane.from_pydata([(-4.994, -4.141, 0.0), (4.994, -4.141, 0.0), (-4.994, 4.141, 0.0), (4.994, 4.141, 0.0), (-4.994, 4.141, -0.5), (-4.994, -4.141, -0.5), (4.994, -4.141, -0.5), (4.994, 4.141, -0.5)], [], [(0, 1, 3, 2), (5, 4, 7, 6), (3, 7, 4, 2), (0, 5, 6, 1), (1, 6, 7, 3), (2, 4, 5, 0)])
_uv = me_plane.uv_layers.new(name='UVMap')
_uv.uv.foreach_set('vector', [0.0, 0.0, 1.0, 0.0, 1.0, 1.0, 0.0, 1.0, 0.0, 0.0, 0.0, 1.0, 1.0, 1.0, 1.0, 0.0, 1.0, 1.0, 1.0, 1.0, 0.0, 1.0, 0.0, 1.0, 0.0, 0.0, 0.0, 0.0, 1.0, 0.0, 1.0, 0.0, 1.0, 0.0, 1.0, 0.0, 1.0, 1.0, 1.0, 1.0, 0.0, 1.0, 0.0, 1.0, 0.0, 0.0, 0.0, 0.0])
me_plane.materials.append(mat_cyan)
me_plane.update()

# ---- objects
ob_platform = bpy.data.objects.new('platform', me_cube)
ob_pin2 = bpy.data.objects.new('pin2', me_cube_001)
ob_arm = bpy.data.objects.new('arm', me_cube_003)
ob_pin1 = bpy.data.objects.new('pin1', me_cube_004)
ob_base = bpy.data.objects.new('base', me_cube_005)
ob_floor = bpy.data.objects.new('floor', me_plane)

# ---- transforms, parenting, visibility, modifiers, constraints
ob_platform.location = (-2.85, -1.08, 3.933)
ob_platform.lock_rotations_4d = False
ob_platform.empty_display_type = 'ARROWS'
ob_platform.lineart.crease_threshold = 0.0
ob_pin2.location = (-2.85, -1.565, 4.32)
ob_pin2.lock_rotations_4d = False
ob_pin2.empty_display_type = 'ARROWS'
ob_pin2.lineart.crease_threshold = 0.0
ob_arm.location = (1.53e-07, -1.743, 4.32)
ob_arm.lock_rotations_4d = False
ob_arm.empty_display_type = 'ARROWS'
ob_arm.lineart.crease_threshold = 0.0
ob_pin1.location = (1.53e-07, -1.743, 4.32)
ob_pin1.lock_rotations_4d = False
ob_pin1.empty_display_type = 'ARROWS'
ob_pin1.lineart.crease_threshold = 0.0
ob_base.location = (1.29e-07, -2.044, 0.0)
ob_base.lock_rotations_4d = False
ob_base.empty_display_type = 'ARROWS'
ob_base.lineart.crease_threshold = 0.0
ob_floor.location = (0.0, 0.0, 0.0)

# ---- collection membership
col_collection.objects.link(ob_platform)
col_collection.objects.link(ob_pin2)
col_collection.objects.link(ob_arm)
col_collection.objects.link(ob_pin1)
col_collection.objects.link(ob_base)
col_collection.objects.link(ob_floor)

# ---- scene / render settings (as saved in the file)
scene.frame_start = 1; scene.frame_end = 250; scene.frame_set(1)
scene.render.engine = 'BLENDER_EEVEE_NEXT'
bpy.context.view_layer.update()

# ---- added for rendering (the .blend has no active camera and no usable light): camera, sun
cam_auto = bpy.data.cameras.new('AutoCamera')
cam_auto.lens = 50.0
cam_auto.sensor_width = 36.0
cam_auto.clip_end = 1000.0
ob_auto_camera = bpy.data.objects.new('AutoCamera', cam_auto)
scene.collection.objects.link(ob_auto_camera)
ob_auto_camera.location = (12.8566, -15.4279, 12.2711)
ob_auto_camera.rotation_euler = (1.09748, -7.21219e-08, 0.694738)
scene.camera = ob_auto_camera
light_auto_sun = bpy.data.lights.new('AutoSun', 'SUN')
light_auto_sun.energy = 3.0
light_auto_sun.angle = 0.0523599
ob_auto_sun = bpy.data.objects.new('AutoSun', light_auto_sun)
scene.collection.objects.link(ob_auto_sun)
ob_auto_sun.rotation_euler = (0.872665, 0.174533, 0.523599)
bpy.context.view_layer.update()
